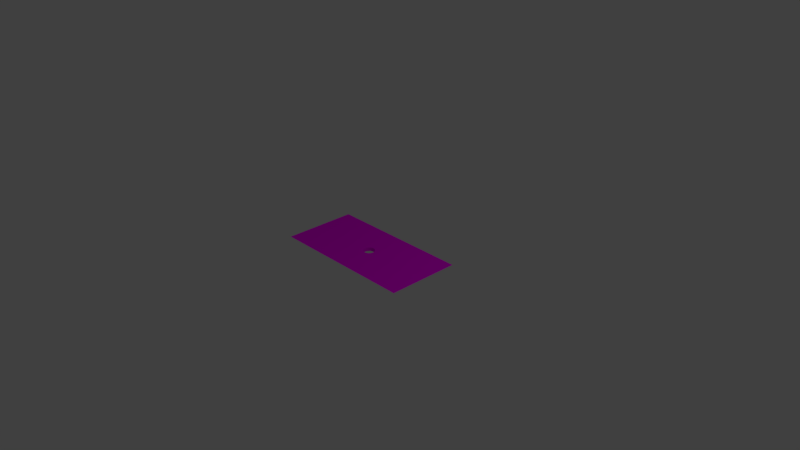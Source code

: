 # Source: tile-flat-hole-wide.blend  (saved by Blender 2.79.0; exported with 4.5.12 LTS)
import bpy
from mathutils import Matrix  # noqa: F401  (used for matrix-valued properties, if any)

bpy.ops.wm.read_factory_settings(use_empty=True)
scene = bpy.context.scene
scene.name = 'Scene'

# ---- collections
col_collection_1 = bpy.data.collections.new('Collection 1'); scene.collection.children.link(col_collection_1)

# ---- images (referenced by path relative to the original .blend; pixels are not part of the script)
import os
ASSET_DIR = os.environ.get("B2B_ASSET_DIR", "")  # directory of the original .blend (textures are referenced by path, not embedded)
HERE = os.path.dirname(os.path.abspath(__file__))  # packed textures are extracted next to this script under _unpacked/

def load_image(name, relpath, width, height, colorspace="sRGB"):
    """Load a texture the original file referenced (path relative to the .blend, or extracted next to this script)."""
    p = next((c for c in (os.path.join(HERE, relpath), os.path.join(ASSET_DIR, relpath)) if relpath and os.path.exists(c)), "")
    if p:
        img = bpy.data.images.load(p, check_existing=True)
        img.name = name
    else:  # same state as the original file: an image datablock whose file is absent (Cycles renders it pink)
        img = bpy.data.images.new(name, width, height)
        img.source = "FILE"
        img.filepath = "//" + (relpath or name)
    img.colorspace_settings.name = colorspace
    return img
img_grass_jpg = load_image('grass.jpg', 'grass.jpg', 1024, 1024, 'sRGB')

# ---- materials (node trees are filled in below, after node groups)
mat_material_003 = bpy.data.materials.new('Material.003')
mat_material_003.alpha_threshold = 0.0
mat_material_003.roughness = 0.5

# ---- material node trees
mat_material_003.use_nodes = True; mat_material_003.node_tree.nodes.clear()
_N = mat_material_003.node_tree.nodes; _L = mat_material_003.node_tree.links
n0 = _N.new('ShaderNodeOutputMaterial'); n0.name = 'Material Output'; n0.location = (300, 300)
n1 = _N.new('ShaderNodeBsdfDiffuse'); n1.name = 'Diffuse BSDF'; n1.location = (99, 304)
n2 = _N.new('ShaderNodeTexImage'); n2.name = 'Image Texture'; n2.location = (-159, 395)
n2.width = 140
n2.image = img_grass_jpg
_L.new(n1.outputs[0], n0.inputs[0])
_L.new(n2.outputs[0], n1.inputs[0])
n0.is_active_output = True

# ---- world
world_world = bpy.data.worlds.new('World'); scene.world = world_world
world_world.color = (0.05088, 0.05088, 0.05088)
world_world.use_sun_shadow = False
world_world.sun_shadow_jitter_overblur = 0.0
world_world.cycles.sampling_method = 'MANUAL'

# ---- cameras
cam_camera = bpy.data.cameras.new('Camera')
cam_camera.clip_end = 100.0
cam_camera.lens = 35.0
cam_camera.sensor_width = 32.0
cam_camera.sensor_height = 18.0
cam_camera.ortho_scale = 7.314
cam_camera.dof.focus_distance = 0.0

# ---- lights
light_lamp = bpy.data.lights.new('Lamp', 'POINT')
light_lamp.transmission_factor = 0.0
light_lamp.cutoff_distance = 30.0
light_lamp.energy = 100.0
light_lamp.shadow_buffer_clip_start = 1.001
light_lamp.shadow_soft_size = 0.1
light_lamp.shadow_maximum_resolution = 0.006
light_lamp.use_absolute_resolution = True

# ---- meshes
me_cube = bpy.data.meshes.new('Cube')
me_cube.from_pydata([(1.0, 0.5, 0.05), (1.0, -0.5, 0.05), (-1.0, -0.5, 0.05), (-1.0, 0.5, 0.05), (0.06236, -0.04167, 0.0), (0.06236, -0.04167, 0.05), (0.0, 0.075, 0.0), (0.0, 0.075, 0.05), (-0.01463, 0.07356, 0.0), (-0.01463, 0.07356, 0.05), (-0.0287, 0.06929, 0.0), (-0.0287, 0.06929, 0.05), (-0.06929, -0.0287, 0.0), (-0.06929, -0.0287, 0.05), (-0.06236, -0.04167, 0.0), (-0.06236, -0.04167, 0.05), (-0.07356, -0.01463, 0.0), (-0.07356, -0.01463, 0.05), (-0.05303, -0.05303, 0.0), (-0.05303, -0.05303, 0.05), (-0.01463, -0.07356, 0.0), (-0.01463, -0.07356, 0.05), (-2.444e-08, -0.075, 0.0), (-2.444e-08, -0.075, 0.05), (-0.0287, -0.06929, 0.0), (-0.0287, -0.06929, 0.05), (0.07356, 0.01463, 0.0), (0.07356, 0.01463, 0.05), (0.04167, 0.06236, 0.0), (0.04167, 0.06236, 0.05), (0.075, 5.662e-09, 0.0), (0.075, 5.662e-09, 0.05), (0.06929, 0.0287, 0.0), (0.06929, 0.0287, 0.05), (0.01463, -0.07356, 0.0), (0.01463, -0.07356, 0.05), (-0.05303, 0.05303, 0.0), (-0.05303, 0.05303, 0.05), (-0.04167, 0.06236, 0.0), (-0.04167, 0.06236, 0.05), (-0.06236, 0.04167, 0.0), (-0.06236, 0.04167, 0.05), (0.07356, -0.01463, 0.0), (0.07356, -0.01463, 0.05), (0.04167, -0.06236, 0.0), (0.04167, -0.06236, 0.05), (0.05303, -0.05303, 0.0), (0.05303, -0.05303, 0.05), (0.06929, -0.0287, 0.0), (0.06929, -0.0287, 0.05), (-0.075, 7.242e-08, 0.0), (-0.075, 7.242e-08, 0.05), (-0.04167, -0.06236, 0.0), (-0.04167, -0.06236, 0.05), (-0.07356, 0.01463, 0.0), (-0.07356, 0.01463, 0.05), (0.05303, 0.05303, 0.0), (0.05303, 0.05303, 0.05), (0.0287, -0.06929, 0.0), (0.0287, -0.06929, 0.05), (0.06236, 0.04167, 0.0), (0.06236, 0.04167, 0.05), (-0.06929, 0.0287, 0.0), (-0.06929, 0.0287, 0.05), (0.0287, 0.06929, 0.0), (0.0287, 0.06929, 0.05), (0.01463, 0.07356, 0.0), (0.01463, 0.07356, 0.05)], [], [(0, 3, 51, 55, 63, 41, 37, 39, 11, 9, 7, 67, 65, 29, 57, 61, 33, 27, 31), (42, 43, 31, 30), (46, 47, 5, 4), (4, 5, 49, 48), (54, 55, 51, 50), (26, 27, 33, 32), (30, 31, 27, 26), (60, 61, 57, 56), (6, 7, 9, 8), (20, 21, 23, 22), (40, 41, 63, 62), (22, 23, 35, 34), (8, 9, 11, 10), (56, 57, 29, 28), (52, 53, 25, 24), (28, 29, 65, 64), (44, 45, 47, 46), (38, 39, 37, 36), (62, 63, 55, 54), (31, 43, 49, 5, 47, 45, 59, 35, 23, 21, 25, 53, 19, 15, 13, 17, 51, 3, 2, 1, 0), (58, 59, 45, 44), (18, 19, 53, 52), (12, 13, 15, 14), (66, 67, 7, 6), (32, 33, 61, 60), (50, 51, 17, 16), (48, 49, 43, 42), (24, 25, 21, 20), (10, 11, 39, 38), (64, 65, 67, 66), (34, 35, 59, 58), (16, 17, 13, 12), (36, 37, 41, 40), (14, 15, 19, 18)])
_uv = me_cube.uv_layers.new(name='UVMap')
_uv.uv.foreach_set('vector', [0.4968, 0.0, 0.4968, 1.0, 0.2511, 0.5375, 0.2583, 0.5368, 0.2652, 0.5346, 0.2715, 0.5312, 0.2771, 0.5265, 0.2817, 0.5208, 0.2851, 0.5144, 0.2872, 0.5073, 0.2879, 0.5, 0.2872, 0.4927, 0.2851, 0.4856, 0.2817, 0.4792, 0.2771, 0.4735, 0.2715, 0.4688, 0.2652, 0.4654, 0.2583, 0.4632, 0.2511, 0.4625, 0.9524, 0.1108, 1.0, 0.1108, 1.0, 0.1169, 0.9524, 0.1169, 1.0, 0.06409, 0.9524, 0.06409, 0.9524, 0.05798, 1.0, 0.05798, 1.0, 0.05798, 0.9524, 0.05798, 0.9524, 0.05278, 1.0, 0.05278, 0.9524, 0.006112, 1.0, 0.006112, 1.0, 0.0129, 0.9524, 0.0129, 0.9524, 0.1237, 1.0, 0.1237, 1.0, 0.1309, 0.9524, 0.1309, 0.9524, 0.1169, 1.0, 0.1169, 1.0, 0.1237, 0.9524, 0.1237, 0.9524, 0.1382, 1.0, 0.1382, 1.0, 0.1454, 0.9524, 0.1454, 0.9524, 0.1696, 1.0, 0.1696, 1.0, 0.1764, 0.9524, 0.1764, 1.0, 0.09944, 0.9524, 0.09944, 0.9524, 0.09265, 1.0, 0.09265, 0.9524, 0.205, 1.0, 0.205, 1.0, 0.2111, 0.9524, 0.2111, 1.0, 0.09265, 0.9524, 0.09265, 0.9524, 0.08544, 1.0, 0.08544, 0.9524, 0.1764, 1.0, 0.1764, 1.0, 0.1836, 0.9524, 0.1836, 0.9524, 0.1454, 1.0, 0.1454, 1.0, 0.1522, 0.9524, 0.1522, 0.9524, 0.04758, 1.0, 0.04758, 1.0, 0.05278, 0.9524, 0.05278, 0.9524, 0.1522, 1.0, 0.1522, 1.0, 0.1583, 0.9524, 0.1583, 1.0, 0.07088, 0.9524, 0.07088, 0.9524, 0.06409, 1.0, 0.06409, 0.9524, 0.191, 1.0, 0.191, 1.0, 0.1982, 0.9524, 0.1982, 0.9524, 1.863e-09, 1.0, 0.0, 1.0, 0.006112, 0.9524, 0.006112, 0.2511, 0.4625, 0.2439, 0.4632, 0.237, 0.4654, 0.2306, 0.4688, 0.225, 0.4735, 0.2204, 0.4792, 0.217, 0.4856, 0.2149, 0.4927, 0.2142, 0.5, 0.2149, 0.5073, 0.217, 0.5144, 0.2204, 0.5208, 0.225, 0.5265, 0.2306, 0.5312, 0.237, 0.5346, 0.2439, 0.5368, 0.2511, 0.5375, 0.4968, 1.0, 0.005377, 1.0, 0.005377, 2.682e-07, 0.4968, 0.0, 1.0, 0.07809, 0.9524, 0.07809, 0.9524, 0.07088, 1.0, 0.07088, 0.9524, 0.04147, 1.0, 0.04147, 1.0, 0.04758, 0.9524, 0.04758, 0.9524, 0.02747, 1.0, 0.02747, 1.0, 0.03468, 0.9524, 0.03468, 0.9524, 0.1635, 1.0, 0.1635, 1.0, 0.1696, 0.9524, 0.1696, 0.9524, 0.1309, 1.0, 0.1309, 1.0, 0.1382, 0.9524, 0.1382, 0.9524, 0.0129, 1.0, 0.0129, 1.0, 0.02011, 0.9524, 0.02011, 0.9524, 0.1056, 1.0, 0.1056, 1.0, 0.1108, 0.9524, 0.1108, 1.0, 0.1056, 0.9524, 0.1056, 0.9524, 0.09944, 1.0, 0.09944, 0.9524, 0.1836, 1.0, 0.1836, 1.0, 0.191, 0.9524, 0.191, 0.9524, 0.1583, 1.0, 0.1583, 1.0, 0.1635, 0.9524, 0.1635, 1.0, 0.08544, 0.9524, 0.08544, 0.9524, 0.07809, 1.0, 0.07809, 0.9524, 0.02011, 1.0, 0.02011, 1.0, 0.02747, 0.9524, 0.02747, 0.9524, 0.1982, 1.0, 0.1982, 1.0, 0.205, 0.9524, 0.205, 0.9524, 0.03468, 1.0, 0.03468, 1.0, 0.04147, 0.9524, 0.04147])
me_cube.materials.append(mat_material_003)
me_cube.use_remesh_preserve_volume = False
me_cube.use_remesh_preserve_attributes = False
me_cube.use_mirror_vertex_groups = False
me_cube.update()

# ---- objects
ob_cube = bpy.data.objects.new('Cube', me_cube)
ob_lamp = bpy.data.objects.new('Lamp', light_lamp)
ob_camera = bpy.data.objects.new('Camera', cam_camera)

# ---- transforms, parenting, visibility, modifiers, constraints
ob_cube.location = (0.0, 0.0, 0.0)
ob_cube.lock_rotations_4d = False
ob_cube.empty_display_type = 'ARROWS'
ob_cube.lineart.crease_threshold = 0.0
ob_lamp.location = (4.076, 1.005, 5.904)
ob_lamp.rotation_euler = (0.6503, 0.05522, 1.866)
ob_lamp.lock_rotations_4d = False
ob_lamp.empty_display_type = 'ARROWS'
ob_lamp.color = (0.0, 0.0, 0.0, 0.0)
ob_lamp.lineart.crease_threshold = 0.0
ob_camera.location = (7.481, -6.508, 5.344)
ob_camera.rotation_euler = (1.109, 0.0, 0.8149)
ob_camera.lock_rotations_4d = False
ob_camera.empty_display_type = 'ARROWS'
ob_camera.color = (0.0, 0.0, 0.0, 0.0)
ob_camera.display_type = 'WIRE'
ob_camera.lineart.crease_threshold = 0.0

# ---- collection membership
col_collection_1.objects.link(ob_cube)
col_collection_1.objects.link(ob_lamp)
col_collection_1.objects.link(ob_camera)

# ---- scene / render settings (as saved in the file)
scene.camera = ob_camera
scene.frame_start = 1; scene.frame_end = 250; scene.frame_set(1)
scene.render.engine = 'CYCLES'
scene.render.resolution_percentage = 50
scene.render.dither_intensity = 0.0
scene.cycles.use_denoising = False
scene.cycles.samples = 128
scene.cycles.sampling_pattern = 'TABULATED_SOBOL'
scene.cycles.use_adaptive_sampling = False
scene.cycles.use_light_tree = False
scene.cycles.blur_glossy = 0.0
scene.cycles.sample_clamp_indirect = 0.0
scene.view_settings.view_transform = 'Standard'
bpy.context.view_layer.update()
